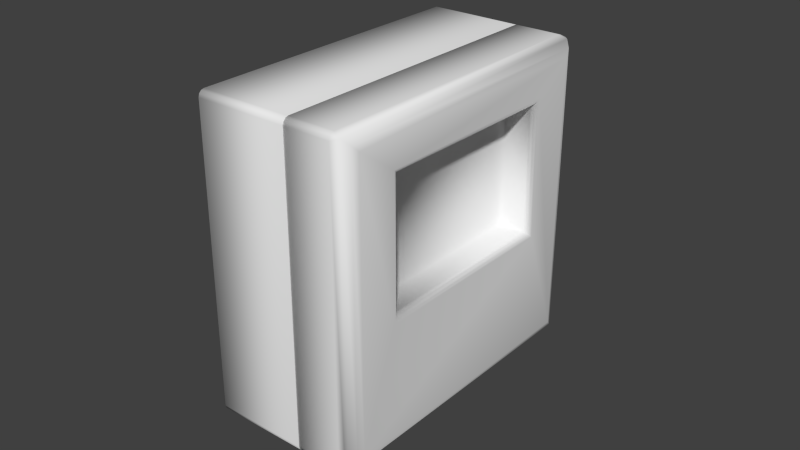 # Source: CajaDeIncendiosFinal.blend  (saved by Blender 2.69.0; exported with 4.5.12 LTS)
import bpy
from mathutils import Matrix  # noqa: F401  (used for matrix-valued properties, if any)

bpy.ops.wm.read_factory_settings(use_empty=True)
scene = bpy.context.scene
scene.name = 'Scene'

# ---- collections
col_collection_1 = bpy.data.collections.new('Collection 1'); scene.collection.children.link(col_collection_1)

# ---- world
world_world = bpy.data.worlds.new('World'); scene.world = world_world
world_world.color = (0.05088, 0.05088, 0.05088)
world_world.use_sun_shadow = False
world_world.sun_shadow_jitter_overblur = 0.0
world_world.cycles.sampling_method = 'MANUAL'
world_world.cycles.sample_map_resolution = 256

# ---- meshes
me_cube_002 = bpy.data.meshes.new('Cube.002')
me_cube_002.from_pydata([(0.009662, -0.048, -0.05207), (0.009662, -0.05, -0.05007), (0.009662, -0.049, -0.0518), (0.009662, -0.04973, -0.05107), (0.009662, 0.05, -0.05007), (0.009662, 0.048, -0.05207), (0.009662, 0.04973, -0.05107), (0.009662, 0.049, -0.0518), (0.03966, 0.048, -0.05207), (0.03966, 0.05, -0.05007), (0.03966, 0.049, -0.0518), (0.03966, 0.04973, -0.05107), (0.03966, -0.05, -0.05007), (0.03966, -0.048, -0.05207), (0.03966, -0.04973, -0.05107), (0.03966, -0.049, -0.0518), (0.009662, -0.05, 0.04593), (0.009662, -0.048, 0.04793), (0.009662, -0.04973, 0.04693), (0.009662, -0.049, 0.04766), (0.009662, 0.048, 0.04793), (0.009662, 0.05, 0.04593), (0.009662, 0.049, 0.04766), (0.009662, 0.04973, 0.04693), (0.03966, 0.05, 0.04593), (0.03966, 0.048, 0.04793), (0.03966, 0.04973, 0.04693), (0.03966, 0.049, 0.04766), (0.03966, -0.048, 0.04793), (0.03966, -0.05, 0.04593), (0.03966, -0.049, 0.04766), (0.03966, -0.04973, 0.04693)], [], [(0, 5, 8, 13), (24, 26, 27, 25, 28, 30, 31, 29, 12, 14, 15, 13, 8, 10, 11, 9), (28, 25, 20, 17), (21, 24, 9, 4), (29, 16, 1, 12), (20, 25, 27, 22), (22, 27, 26, 23), (23, 26, 24, 21), (8, 5, 7, 10), (10, 7, 6, 11), (11, 6, 4, 9), (28, 17, 19, 30), (30, 19, 18, 31), (31, 18, 16, 29), (0, 13, 15, 2), (2, 15, 14, 3), (3, 14, 12, 1), (16, 18, 19, 17, 20, 22, 23, 21, 4, 6, 7, 5, 0, 2, 3, 1)])
me_cube_002.polygons.foreach_set('use_smooth', [True] * 18)
me_cube_002.use_remesh_preserve_volume = False
me_cube_002.use_remesh_preserve_attributes = False
me_cube_002.use_mirror_vertex_groups = False
me_cube_002.update()
me_cube_001 = bpy.data.meshes.new('Cube.001')
me_cube_001.from_pydata([(0.09, -0.01998, 0.04353), (0.09, -0.0802, 0.04353), (0.09, -0.01998, 0.08388), (0.09, -0.0802, 0.08388), (0.1, -0.005, 0.005), (0.0975, -0.001127, 0.001127), (0.09933, -0.002958, 0.002958), (0.1, -0.095, 0.005), (0.09933, -0.09704, 0.002958), (0.0975, -0.09887, 0.001127), (0.1, -0.005, 0.095), (0.09933, -0.002958, 0.09704), (0.0975, -0.001127, 0.09887), (0.1, -0.095, 0.095), (0.09933, -0.09704, 0.09704), (0.0975, -0.09887, 0.09887), (0.098, -0.0802, 0.08388), (0.1, -0.0822, 0.08588), (0.099, -0.08065, 0.08433), (0.09973, -0.08138, 0.08506), (0.1, -0.01798, 0.04153), (0.098, -0.01998, 0.04353), (0.09973, -0.0188, 0.04235), (0.099, -0.01953, 0.04308), (0.1, -0.0822, 0.04153), (0.098, -0.0802, 0.04353), (0.09973, -0.08138, 0.04235), (0.099, -0.08065, 0.04308), (0.098, -0.01998, 0.08388), (0.1, -0.01798, 0.08588), (0.099, -0.01953, 0.08433), (0.09973, -0.0188, 0.08506), (0.08, -0.098, 0.0), (0.08, -0.1, 0.002), (0.08, -0.099, 0.0002679), (0.08, -0.09973, 0.001), (0.08, 0.0, 0.002), (0.08, -0.002, 0.0), (0.08, -0.0002679, 0.001), (0.08, -0.001, 0.0002679), (0.08, -0.1, 0.098), (0.08, -0.098, 0.1), (0.08, -0.09973, 0.099), (0.08, -0.099, 0.09973), (0.08, -0.002, 0.1), (0.08, 0.0, 0.098), (0.08, -0.001, 0.09973), (0.08, -0.0002679, 0.099), (0.095, -0.002, 0.0), (0.095, 0.0, 0.002), (0.09669, -0.0007604, 0.0007604), (0.095, -0.001, 0.0002679), (0.095, -0.0002679, 0.001), (0.095, -0.1, 0.002), (0.095, -0.098, 0.0), (0.09669, -0.09924, 0.0007604), (0.095, -0.09973, 0.001), (0.095, -0.099, 0.0002679), (0.095, 0.0, 0.098), (0.095, -0.002, 0.1), (0.09669, -0.0007604, 0.09924), (0.095, -0.0002679, 0.099), (0.095, -0.001, 0.09973), (0.095, -0.098, 0.1), (0.095, -0.1, 0.098), (0.09669, -0.09924, 0.09924), (0.095, -0.099, 0.09973), (0.095, -0.09973, 0.099)], [], [(32, 37, 48, 54), (64, 40, 33, 53), (21, 28, 2, 0), (25, 21, 0, 1), (16, 25, 1, 3), (4, 10, 29, 20), (2, 3, 1, 0), (7, 4, 20, 24), (45, 58, 49, 36), (55, 54, 48, 50, 5, 9), (63, 59, 44, 41), (28, 16, 3, 2), (13, 7, 24, 17), (10, 4, 6, 11), (11, 6, 5, 12), (65, 64, 53, 55, 9, 15), (12, 15, 14, 11), (11, 14, 13, 10), (60, 59, 63, 65, 15, 12), (15, 9, 8, 14), (14, 8, 7, 13), (12, 5, 50, 49, 58, 60), (9, 5, 6, 8), (8, 6, 4, 7), (28, 21, 23, 30), (30, 23, 22, 31), (31, 22, 20, 29), (24, 20, 22, 26), (26, 22, 23, 27), (27, 23, 21, 25), (29, 17, 19, 31), (31, 19, 18, 30), (30, 18, 16, 28), (17, 24, 26, 19), (19, 26, 27, 18), (18, 27, 25, 16), (10, 13, 17, 29), (48, 51, 50), (51, 52, 50), (52, 49, 50), (53, 56, 55), (56, 57, 55), (57, 54, 55), (58, 61, 60), (61, 62, 60), (62, 59, 60), (63, 66, 65), (66, 67, 65), (67, 64, 65), (44, 59, 62, 46), (46, 62, 61, 47), (47, 61, 58, 45), (48, 37, 39, 51), (51, 39, 38, 52), (52, 38, 36, 49), (53, 33, 35, 56), (56, 35, 34, 57), (57, 34, 32, 54), (63, 41, 43, 66), (66, 43, 42, 67), (67, 42, 40, 64), (40, 42, 43, 41, 44, 46, 47, 45, 36, 38, 39, 37, 32, 34, 35, 33)])
me_cube_001.polygons.foreach_set('use_smooth', [True] * 62)
me_cube_001.use_remesh_preserve_volume = False
me_cube_001.use_remesh_preserve_attributes = False
me_cube_001.use_mirror_vertex_groups = False
me_cube_001.update()

# ---- objects
ob_cube = bpy.data.objects.new('Cube', me_cube_002)
ob_caja = bpy.data.objects.new('Caja', me_cube_001)

# ---- transforms, parenting, visibility, modifiers, constraints
ob_cube.location = (0.04034, -0.0502, 0.05207)
ob_cube.lineart.crease_threshold = 0.0
ob_caja.location = (0.0, 0.0, 0.0)
ob_caja.lineart.crease_threshold = 0.0

# ---- collection membership
col_collection_1.objects.link(ob_cube)
col_collection_1.objects.link(ob_caja)

# ---- scene / render settings (as saved in the file)
scene.frame_start = 1; scene.frame_end = 250; scene.frame_set(1)
scene.render.engine = 'BLENDER_EEVEE_NEXT'
scene.render.image_settings.compression = 90
scene.render.resolution_percentage = 50
scene.render.dither_intensity = 0.0
scene.cycles.use_denoising = False
scene.cycles.samples = 10
scene.cycles.sampling_pattern = 'TABULATED_SOBOL'
scene.cycles.light_sampling_threshold = 0.0
scene.cycles.use_adaptive_sampling = False
scene.cycles.use_light_tree = False
scene.cycles.blur_glossy = 0.0
scene.cycles.volume_bounces = 1
scene.cycles.pixel_filter_type = 'GAUSSIAN'
scene.cycles.sample_clamp_indirect = 0.0
scene.view_settings.view_transform = 'Standard'
bpy.context.view_layer.update()

# ---- added for rendering (the .blend has no active camera and no usable light): camera, sun
cam_auto = bpy.data.cameras.new('AutoCamera')
cam_auto.lens = 50.0
cam_auto.sensor_width = 36.0
cam_auto.clip_end = 1000.0
ob_auto_camera = bpy.data.objects.new('AutoCamera', cam_auto)
scene.collection.objects.link(ob_auto_camera)
ob_auto_camera.location = (0.260045, -0.272154, 0.198033)
ob_auto_camera.rotation_euler = (1.09748, -7.21219e-08, 0.694738)
scene.camera = ob_auto_camera
light_auto_sun = bpy.data.lights.new('AutoSun', 'SUN')
light_auto_sun.energy = 3.0
light_auto_sun.angle = 0.0523599
ob_auto_sun = bpy.data.objects.new('AutoSun', light_auto_sun)
scene.collection.objects.link(ob_auto_sun)
ob_auto_sun.rotation_euler = (0.872665, 0.174533, 0.523599)
bpy.context.view_layer.update()
